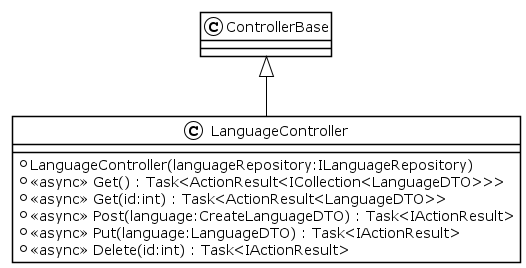

The diagram above was rendered by PlantUML. Its source (embedded in the PNG):
@startuml
!theme plain
class LanguageController {
    + LanguageController(languageRepository:ILanguageRepository)
    + <<async>> Get() : Task<ActionResult<ICollection<LanguageDTO>>>
    + <<async>> Get(id:int) : Task<ActionResult<LanguageDTO>>
    + <<async>> Post(language:CreateLanguageDTO) : Task<IActionResult>
    + <<async>> Put(language:LanguageDTO) : Task<IActionResult>
    + <<async>> Delete(id:int) : Task<IActionResult>
}
ControllerBase <|-- LanguageController
@enduml